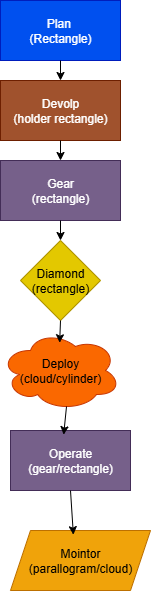

The diagram above was exported from draw.io. Its source (the exported page's mxGraphModel, read from the mxfile embedded in the PNG):
<mxGraphModel dx="1042" dy="562" grid="1" gridSize="10" guides="1" tooltips="1" connect="1" arrows="1" fold="1" page="1" pageScale="1" pageWidth="850" pageHeight="1100" math="0" shadow="0">
  <root>
    <mxCell id="0" />
    <mxCell id="1" parent="0" />
    <mxCell id="zWPngv110P-Wi2WHSOb0-2" value="Plan&amp;nbsp;&lt;div&gt;(Rectangle)&lt;/div&gt;" style="rounded=0;whiteSpace=wrap;html=1;fillColor=#0050ef;fontColor=#ffffff;strokeColor=#001DBC;" vertex="1" parent="1">
      <mxGeometry x="350" y="10" width="120" height="60" as="geometry" />
    </mxCell>
    <mxCell id="zWPngv110P-Wi2WHSOb0-3" value="Devolp&lt;div&gt;(holder rectangle)&lt;/div&gt;" style="rounded=0;whiteSpace=wrap;html=1;fillColor=#a0522d;fontColor=#ffffff;strokeColor=#6D1F00;" vertex="1" parent="1">
      <mxGeometry x="350" y="90" width="120" height="60" as="geometry" />
    </mxCell>
    <mxCell id="zWPngv110P-Wi2WHSOb0-4" value="Gear&lt;div&gt;(rectangle)&lt;/div&gt;" style="rounded=0;whiteSpace=wrap;html=1;fillColor=#76608a;fontColor=#ffffff;strokeColor=#432D57;" vertex="1" parent="1">
      <mxGeometry x="350" y="170" width="120" height="60" as="geometry" />
    </mxCell>
    <mxCell id="zWPngv110P-Wi2WHSOb0-5" value="Diamond&lt;div&gt;(rectangle)&lt;/div&gt;" style="rhombus;whiteSpace=wrap;html=1;fillColor=#e3c800;fontColor=#000000;strokeColor=#B09500;" vertex="1" parent="1">
      <mxGeometry x="370" y="250" width="80" height="80" as="geometry" />
    </mxCell>
    <mxCell id="zWPngv110P-Wi2WHSOb0-6" value="Deploy&lt;div&gt;(cloud/cylinder)&lt;/div&gt;" style="ellipse;shape=cloud;whiteSpace=wrap;html=1;fillColor=#fa6800;fontColor=#000000;strokeColor=#C73500;" vertex="1" parent="1">
      <mxGeometry x="350" y="340" width="120" height="80" as="geometry" />
    </mxCell>
    <mxCell id="zWPngv110P-Wi2WHSOb0-7" value="Operate&lt;div&gt;(gear/rectangle)&lt;/div&gt;" style="rounded=0;whiteSpace=wrap;html=1;fillColor=#76608a;fontColor=#ffffff;strokeColor=#432D57;" vertex="1" parent="1">
      <mxGeometry x="360" y="440" width="120" height="60" as="geometry" />
    </mxCell>
    <mxCell id="zWPngv110P-Wi2WHSOb0-8" value="Mointor&lt;div&gt;(parallogram/cloud)&lt;/div&gt;" style="shape=parallelogram;perimeter=parallelogramPerimeter;whiteSpace=wrap;html=1;fixedSize=1;fillColor=#f0a30a;fontColor=#000000;strokeColor=#BD7000;" vertex="1" parent="1">
      <mxGeometry x="360" y="540" width="140" height="60" as="geometry" />
    </mxCell>
    <mxCell id="zWPngv110P-Wi2WHSOb0-9" value="" style="endArrow=classic;html=1;rounded=0;exitX=0.5;exitY=1;exitDx=0;exitDy=0;entryX=0.5;entryY=0;entryDx=0;entryDy=0;" edge="1" parent="1" source="zWPngv110P-Wi2WHSOb0-2" target="zWPngv110P-Wi2WHSOb0-3">
      <mxGeometry width="50" height="50" relative="1" as="geometry">
        <mxPoint x="440" y="310" as="sourcePoint" />
        <mxPoint x="490" y="260" as="targetPoint" />
      </mxGeometry>
    </mxCell>
    <mxCell id="zWPngv110P-Wi2WHSOb0-10" value="" style="endArrow=classic;html=1;rounded=0;exitX=0.5;exitY=1;exitDx=0;exitDy=0;entryX=0.5;entryY=0;entryDx=0;entryDy=0;" edge="1" parent="1" source="zWPngv110P-Wi2WHSOb0-3" target="zWPngv110P-Wi2WHSOb0-4">
      <mxGeometry width="50" height="50" relative="1" as="geometry">
        <mxPoint x="440" y="310" as="sourcePoint" />
        <mxPoint x="490" y="260" as="targetPoint" />
      </mxGeometry>
    </mxCell>
    <mxCell id="zWPngv110P-Wi2WHSOb0-11" value="" style="endArrow=classic;html=1;rounded=0;exitX=0.5;exitY=1;exitDx=0;exitDy=0;entryX=0.5;entryY=0;entryDx=0;entryDy=0;" edge="1" parent="1" source="zWPngv110P-Wi2WHSOb0-4" target="zWPngv110P-Wi2WHSOb0-5">
      <mxGeometry width="50" height="50" relative="1" as="geometry">
        <mxPoint x="440" y="310" as="sourcePoint" />
        <mxPoint x="490" y="260" as="targetPoint" />
      </mxGeometry>
    </mxCell>
    <mxCell id="zWPngv110P-Wi2WHSOb0-12" value="" style="endArrow=classic;html=1;rounded=0;exitX=0.5;exitY=1;exitDx=0;exitDy=0;entryX=0.493;entryY=0.153;entryDx=0;entryDy=0;entryPerimeter=0;" edge="1" parent="1" source="zWPngv110P-Wi2WHSOb0-5" target="zWPngv110P-Wi2WHSOb0-6">
      <mxGeometry width="50" height="50" relative="1" as="geometry">
        <mxPoint x="440" y="310" as="sourcePoint" />
        <mxPoint x="490" y="260" as="targetPoint" />
      </mxGeometry>
    </mxCell>
    <mxCell id="zWPngv110P-Wi2WHSOb0-13" value="" style="endArrow=classic;html=1;rounded=0;exitX=0.55;exitY=0.95;exitDx=0;exitDy=0;exitPerimeter=0;entryX=0.443;entryY=0.07;entryDx=0;entryDy=0;entryPerimeter=0;" edge="1" parent="1" source="zWPngv110P-Wi2WHSOb0-6" target="zWPngv110P-Wi2WHSOb0-7">
      <mxGeometry width="50" height="50" relative="1" as="geometry">
        <mxPoint x="440" y="310" as="sourcePoint" />
        <mxPoint x="490" y="260" as="targetPoint" />
      </mxGeometry>
    </mxCell>
    <mxCell id="zWPngv110P-Wi2WHSOb0-14" value="" style="endArrow=classic;html=1;rounded=0;exitX=0.5;exitY=1;exitDx=0;exitDy=0;entryX=0.449;entryY=0.07;entryDx=0;entryDy=0;entryPerimeter=0;" edge="1" parent="1" source="zWPngv110P-Wi2WHSOb0-7" target="zWPngv110P-Wi2WHSOb0-8">
      <mxGeometry width="50" height="50" relative="1" as="geometry">
        <mxPoint x="440" y="310" as="sourcePoint" />
        <mxPoint x="490" y="260" as="targetPoint" />
      </mxGeometry>
    </mxCell>
  </root>
</mxGraphModel>